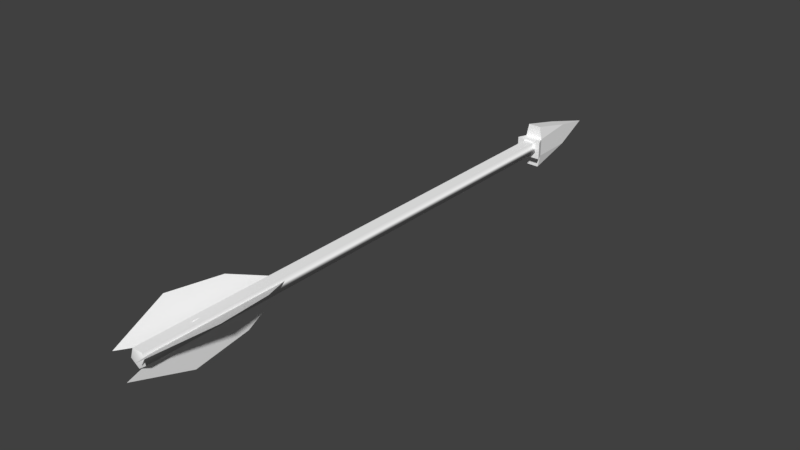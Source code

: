 # Source: arrow.blend  (saved by Blender 2.78.0; exported with 4.5.12 LTS)
import bpy
from mathutils import Matrix  # noqa: F401  (used for matrix-valued properties, if any)

bpy.ops.wm.read_factory_settings(use_empty=True)
scene = bpy.context.scene
scene.name = 'Scene'

# ---- collections
col_collection_1 = bpy.data.collections.new('Collection 1'); scene.collection.children.link(col_collection_1)

# ---- materials (node trees are filled in below, after node groups)
mat_mat_001 = bpy.data.materials.new('Mat.001')
mat_mat_001.alpha_threshold = 0.0
mat_mat_001.use_transparent_shadow = False
mat_mat_001.diffuse_color = (1.0, 1.0, 1.0, 1.0)
mat_mat_001.specular_color = (0.1, 0.1, 0.1)
mat_mat_001.roughness = 0.5
mat_mat_001.specular_intensity = 1.0
mat_mat_002 = bpy.data.materials.new('Mat.002')
mat_mat_002.alpha_threshold = 0.0
mat_mat_002.use_transparent_shadow = False
mat_mat_002.diffuse_color = (1.0, 1.0, 1.0, 1.0)
mat_mat_002.specular_color = (0.1, 0.1, 0.1)
mat_mat_002.roughness = 0.5
mat_mat_002.specular_intensity = 1.0
mat_mat = bpy.data.materials.new('Mat')
mat_mat.alpha_threshold = 0.0
mat_mat.use_transparent_shadow = False
mat_mat.diffuse_color = (1.0, 1.0, 1.0, 1.0)
mat_mat.specular_color = (0.1, 0.1, 0.1)
mat_mat.roughness = 0.5
mat_mat.specular_intensity = 1.0

# ---- material node trees

# ---- world
world_world = bpy.data.worlds.new('World'); scene.world = world_world
world_world.color = (0.05088, 0.05088, 0.05088)
world_world.use_sun_shadow = False
world_world.sun_shadow_jitter_overblur = 0.0
world_world.cycles.sampling_method = 'MANUAL'

# ---- meshes
me_head = bpy.data.meshes.new('Head')
me_head.from_pydata([(-2.778, 108.1, -1.636), (0.0, 119.4, 0.0), (2.688, 108.5, -1.583), (2.253, 96.98, -2.275), (-2.231, 96.98, -2.275), (-2.231, 96.98, 2.275), (2.253, 96.98, 2.275), (2.688, 108.5, 1.583), (-2.778, 108.1, 1.636), (-5.507, 96.98, -1.622), (-5.507, 96.98, 1.622), (5.507, 96.98, 1.622), (5.507, 96.98, -1.622), (-2.231, 94.68, -3.197), (2.253, 94.68, -3.197), (2.253, 94.68, 3.197), (-2.231, 94.68, 3.197)], [], [(0, 1, 2, 3, 4), (5, 6, 7, 1, 8), (9, 4, 5, 10), (7, 2, 1), (7, 11, 12, 2), (0, 8, 1), (4, 9, 0), (3, 12, 11, 6), (2, 12, 3), (0, 9, 10, 8), (6, 11, 7), (8, 10, 5), (13, 14, 15, 16), (4, 13, 16, 5), (3, 14, 13, 4), (6, 15, 14, 3), (5, 16, 15, 6)])
me_head.polygons.foreach_set('use_smooth', [True] * 17)
_k = set([(0, 1), (0, 4), (0, 9), (1, 2), (1, 7), (1, 8), (2, 3), (2, 12), (3, 4), (3, 6), (3, 12), (3, 14), (4, 5), (4, 9), (4, 13), (5, 6), (5, 8), (5, 10), (5, 16), (6, 7), (6, 11), (6, 15), (7, 11), (8, 10), (9, 10), (11, 12), (13, 14), (13, 16), (14, 15), (15, 16)])
me_head.attributes.new('sharp_edge', 'BOOLEAN', 'EDGE').data.foreach_set('value', [ (min(e.vertices), max(e.vertices)) in _k for e in me_head.edges])
_uv = me_head.uv_layers.new(name='UVMap')
_uv.uv.foreach_set('vector', [0.5, 1.0, 0.9755, 0.6545, 0.7939, 0.09549, 0.2061, 0.09549, 0.02447, 0.6545, 0.5, 1.0, 0.9755, 0.6545, 0.7939, 0.09549, 0.2061, 0.09549, 0.02447, 0.6545, 0.0, 0.0, 1.0, 0.0, 1.0, 1.0, 0.0, 1.0, 0.0, 0.0, 1.0, 0.0, 1.0, 1.0, 0.0, 0.0, 1.0, 0.0, 1.0, 1.0, 0.0, 1.0, 0.0, 0.0, 1.0, 0.0, 1.0, 1.0, 0.0, 0.0, 1.0, 0.0, 1.0, 1.0, 0.0, 0.0, 1.0, 0.0, 1.0, 1.0, 0.0, 1.0, 0.0, 0.0, 1.0, 0.0, 1.0, 1.0, 0.0, 0.0, 1.0, 0.0, 1.0, 1.0, 0.0, 1.0, 0.0, 0.0, 1.0, 0.0, 1.0, 1.0, 0.0, 0.0, 1.0, 0.0, 1.0, 1.0, 0.0, 0.0, 1.0, 0.0, 1.0, 1.0, 0.0, 1.0, 0.0, 0.0, 1.0, 0.0, 1.0, 1.0, 0.0, 1.0, 0.0, 0.0, 1.0, 0.0, 1.0, 1.0, 0.0, 1.0, 0.0, 0.0, 1.0, 0.0, 1.0, 1.0, 0.0, 1.0, 0.0, 0.0, 1.0, 0.0, 1.0, 1.0, 0.0, 1.0])
me_head.materials.append(mat_mat_001)
me_head.use_remesh_preserve_volume = False
me_head.use_remesh_preserve_attributes = False
me_head.use_mirror_vertex_groups = False
me_head.update()
me_head.normals_split_custom_set([tuple(v) for v in zip(*[iter([0.002035, 0.08864, -0.9961, 0.002035, 0.08864, -0.9961, 0.002035, 0.08864, -0.9961, 0.002035, 0.08864, -0.9961, 0.002035, 0.08864, -0.9961, 0.002035, 0.08864, 0.9961, 0.002035, 0.08864, 0.9961, 0.002035, 0.08864, 0.9961, 0.002035, 0.08864, 0.9961, 0.002035, 0.08864, 0.9961, 0.0, -1.0, 0.0, 0.0, -1.0, 0.0, 0.0, -1.0, 0.0, 0.0, -1.0, 0.0, 0.9712, 0.2384, 0.0, 0.9712, 0.2384, 0.0, 0.9712, 0.2384, 0.0, 0.9712, 0.2384, 0.0, 0.9712, 0.2384, 0.0, 0.9712, 0.2384, 0.0, 0.9712, 0.2384, 0.0, -0.9712, 0.2384, 0.0, -0.9712, 0.2384, 0.0, -0.9712, 0.2384, 0.0, -0.1954, 0.04672, -0.9796, -0.1954, 0.04672, -0.9796, -0.1954, 0.04672, -0.9796, 0.0, -1.0, 0.0, 0.0, -1.0, 0.0, 0.0, -1.0, 0.0, 0.0, -1.0, 0.0, 0.1966, 0.05158, -0.9791, 0.1966, 0.05158, -0.9791, 0.1966, 0.05158, -0.9791, -0.9712, 0.2384, 0.0, -0.9712, 0.2384, 0.0, -0.9712, 0.2384, 0.0, -0.9712, 0.2384, 0.0, 0.1966, 0.05158, 0.9791, 0.1966, 0.05158, 0.9791, 0.1966, 0.05158, 0.9791, -0.1954, 0.04672, 0.9796, -0.1954, 0.04672, 0.9796, -0.1954, 0.04672, 0.9796, 0.0, -1.0, 0.0, 0.0, -1.0, 0.0, 0.0, -1.0, 0.0, 0.0, -1.0, 0.0, -1.0, -3.789e-08, 0.0, -1.0, -3.789e-08, 0.0, -1.0, -3.789e-08, 0.0, -1.0, -3.789e-08, 0.0, 0.0, 0.372, -0.9282, 0.0, 0.372, -0.9282, 0.0, 0.372, -0.9282, 0.0, 0.372, -0.9282, 1.0, 1.137e-07, 0.0, 1.0, 1.137e-07, 0.0, 1.0, 1.137e-07, 0.0, 1.0, 1.137e-07, 0.0, 0.0, 0.372, 0.9282, 0.0, 0.372, 0.9282, 0.0, 0.372, 0.9282, 0.0, 0.372, 0.9282])] * 3)])
me_body = bpy.data.meshes.new('Body')
me_body.from_pydata([(0.6828, -29.93, -2.101), (2.21, -29.93, 0.0), (0.0, -29.93, 0.0), (0.6828, -29.93, -2.101), (0.6828, 96.7, -2.101), (2.21, 96.7, 0.0), (2.21, -29.93, 0.0), (0.6828, -29.93, 2.101), (0.6828, 96.7, 2.101), (-1.788, 96.7, 1.299), (-1.788, -29.93, 1.299), (-1.788, -29.93, -1.299), (-1.788, 96.7, -1.299), (-1.788, 96.83, -1.299), (0.6828, 96.83, -2.101), (0.6828, -29.93, 2.101), (-1.788, -29.93, 1.299), (-1.788, 96.83, 1.299), (0.6828, 96.83, 2.101), (2.21, 96.83, 0.0), (-1.788, -29.93, -1.299)], [], [(0, 1, 2), (3, 4, 5, 6), (7, 8, 9, 10), (11, 0, 2), (12, 13, 14, 4), (1, 15, 2), (16, 11, 2), (9, 17, 13, 12), (18, 8, 5, 19), (15, 16, 2), (4, 14, 19, 5), (8, 18, 17, 9), (4, 3, 20, 12), (12, 20, 10, 9), (8, 7, 6, 5)])
me_body.polygons.foreach_set('use_smooth', [True] * 15)
_k = set([(0, 1), (0, 11), (1, 15), (3, 6), (3, 20), (6, 7), (7, 10), (10, 20), (11, 16), (13, 14), (13, 17), (14, 19), (15, 16), (17, 18), (18, 19)])
me_body.attributes.new('sharp_edge', 'BOOLEAN', 'EDGE').data.foreach_set('value', [ (min(e.vertices), max(e.vertices)) in _k for e in me_body.edges])
_uv = me_body.uv_layers.new(name='UVMap')
_uv.uv.foreach_set('vector', [0.3455, 0.9755, 0.0, 0.5, 0.5, 0.5, 0.2, 0.0, 0.2, 0.9779, 0.0, 0.9779, 0.0, 0.0, 0.8, 0.0, 0.8, 0.9779, 0.6, 0.9779, 0.6, 0.0, 0.9045, 0.7939, 0.3455, 0.9755, 0.5, 0.5, 0.4, 0.9779, 0.4, 0.9825, 0.2, 0.9825, 0.2, 0.9779, 0.0, 0.5, 0.3455, 0.02447, 0.5, 0.5, 0.9045, 0.2061, 0.9045, 0.7939, 0.5, 0.5, 0.6, 0.9779, 0.6, 0.9825, 0.4, 0.9825, 0.4, 0.9779, 0.8, 0.9825, 0.8, 0.9779, 1.0, 0.9779, 1.0, 0.9825, 0.3455, 0.02447, 0.9045, 0.2061, 0.5, 0.5, 0.2, 0.9779, 0.2, 0.9825, 0.0, 0.9825, 0.0, 0.9779, 0.8, 0.9779, 0.8, 0.9825, 0.6, 0.9825, 0.6, 0.9779, 0.2, 0.9779, 0.2, 0.0, 0.4, 0.0, 0.4, 0.9779, 0.4, 0.9779, 0.4, 0.0, 0.6, 0.0, 0.6, 0.9779, 0.8, 0.9779, 0.8, 0.0, 1.0, 0.0, 1.0, 0.9779])
me_body.materials.append(mat_mat_002)
me_body.use_remesh_preserve_volume = False
me_body.use_remesh_preserve_attributes = False
me_body.use_mirror_vertex_groups = False
me_body.update()
me_body.normals_split_custom_set([tuple(v) for v in zip(*[iter([-0.1382, -0.8944, -0.4253, 0.3618, -0.8944, 0.2628, 0.0, -1.0, -3.286e-07, -0.309, 0.0, -0.9511, -0.309, 5.639e-05, -0.9511, 0.809, 2.802e-05, 0.5878, 0.809, -5.139e-08, 0.5878, 0.809, 0.0, 0.5878, 0.809, 5.639e-05, 0.5878, -1.0, 2.802e-05, 2e-05, -1.0, 0.0002029, 3.207e-05, 0.0, -1.0, 0.0, -0.1382, -0.8944, -0.4253, 0.0, -1.0, -3.286e-07, -1.0, -2.802e-05, -2e-05, -1.0, 2.251e-05, -2.864e-05, 0.809, 0.0, -0.5878, -0.309, 5.639e-05, -0.9511, 0.3618, -0.8944, 0.2628, 0.3618, -0.8944, 0.2629, 0.0, -1.0, -3.286e-07, -0.4472, -0.8944, 2.39e-05, 0.0, -1.0, 0.0, 0.0, -1.0, -3.286e-07, -1.0, 2.802e-05, 2e-05, -0.309, 2.251e-05, 0.9511, -1.0, 2.251e-05, -2.864e-05, -1.0, -2.802e-05, -2e-05, -0.309, 0.0, 0.9511, 0.809, 5.639e-05, 0.5878, 0.809, 2.802e-05, 0.5878, 0.809, 5.139e-08, -0.5878, 0.3618, -0.8944, 0.2629, -0.4472, -0.8944, 2.39e-05, 0.0, -1.0, -3.286e-07, -0.309, 5.639e-05, -0.9511, 0.809, 0.0, -0.5878, 0.809, 5.139e-08, -0.5878, 0.809, 2.802e-05, 0.5878, 0.809, 5.639e-05, 0.5878, -0.309, 0.0, 0.9511, -0.309, 2.251e-05, 0.9511, -1.0, 2.802e-05, 2e-05, -0.309, 5.639e-05, -0.9511, -0.309, 0.0, -0.9511, -1.0, 0.0, -3.195e-05, -1.0, -2.802e-05, -2e-05, -1.0, -2.802e-05, -2e-05, -1.0, 0.0, -3.195e-05, -1.0, 0.0002029, 3.207e-05, -1.0, 2.802e-05, 2e-05, 0.809, 5.639e-05, 0.5878, 0.809, 0.0, 0.5878, 0.809, -5.139e-08, 0.5878, 0.809, 2.802e-05, 0.5878])] * 3)])
me_feather = bpy.data.meshes.new('Feather')
me_feather.from_pydata([(-1.934, -17.17, 0.2388), (3.631, -10.1, 0.0), (3.631, -32.97, 0.0), (0.1916, 8.391, 0.1476), (7.07, -3.34, -0.1476), (9.196, -17.17, -0.2388), (0.7602, -17.17, -1.794), (-1.815, -10.1, 3.144), (-1.815, -32.97, 3.144), (-0.2236, 8.391, 0.09212), (-3.407, -3.34, 6.197), (-4.391, -17.17, 8.083), (1.174, -17.17, 1.555), (-1.815, -10.1, -3.144), (-1.815, -32.97, -3.144), (0.03201, 8.391, -0.2397), (-3.663, -3.34, -6.049), (-4.805, -17.17, -7.844)], [], [(0, 1, 2), (3, 1, 0), (4, 1, 3), (5, 1, 4), (2, 1, 5), (6, 7, 8), (9, 7, 6), (10, 7, 9), (11, 7, 10), (8, 7, 11), (12, 13, 14), (15, 13, 12), (16, 13, 15), (17, 13, 16), (14, 13, 17)])
me_feather.polygons.foreach_set('use_smooth', [True] * 15)
_k = set([(0, 2), (0, 3), (2, 5), (3, 4), (4, 5), (6, 8), (6, 9), (8, 11), (9, 10), (10, 11), (12, 14), (12, 15), (14, 17), (15, 16), (16, 17)])
me_feather.attributes.new('sharp_edge', 'BOOLEAN', 'EDGE').data.foreach_set('value', [ (min(e.vertices), max(e.vertices)) in _k for e in me_feather.edges])
_uv = me_feather.uv_layers.new(name='UVMap')
_uv.uv.foreach_set('vector', [0.6545, 0.9755, 0.5, 0.5, 1.0, 0.5, 0.09549, 0.7939, 0.5, 0.5, 0.6545, 0.9755, 0.09549, 0.2061, 0.5, 0.5, 0.09549, 0.7939, 0.6545, 0.02447, 0.5, 0.5, 0.09549, 0.2061, 1.0, 0.5, 0.5, 0.5, 0.6545, 0.02447, 0.6545, 0.9755, 0.5, 0.5, 1.0, 0.5, 0.09549, 0.7939, 0.5, 0.5, 0.6545, 0.9755, 0.09549, 0.2061, 0.5, 0.5, 0.09549, 0.7939, 0.6545, 0.02447, 0.5, 0.5, 0.09549, 0.2061, 1.0, 0.5, 0.5, 0.5, 0.6545, 0.02447, 0.6545, 0.9755, 0.5, 0.5, 1.0, 0.5, 0.09549, 0.7939, 0.5, 0.5, 0.6545, 0.9755, 0.09549, 0.2061, 0.5, 0.5, 0.09549, 0.7939, 0.6545, 0.02447, 0.5, 0.5, 0.09549, 0.2061, 1.0, 0.5, 0.5, 0.5, 0.6545, 0.02447])
me_feather.materials.append(mat_mat)
me_feather.use_remesh_preserve_volume = False
me_feather.use_remesh_preserve_attributes = False
me_feather.use_mirror_vertex_groups = False
me_feather.update()
me_feather.normals_split_custom_set([tuple(v) for v in zip(*[iter([-0.04287, 1.912e-09, -0.9991, -0.04287, -3.645e-09, -0.9991, -0.04287, 0.0, -0.9991, -0.04287, 3.095e-09, -0.9991, -0.04287, -3.645e-09, -0.9991, -0.04287, 1.912e-09, -0.9991, -0.04287, -5.833e-09, -0.9991, -0.04287, -3.645e-09, -0.9991, -0.04287, 3.095e-09, -0.9991, -0.04287, -4.11e-09, -0.9991, -0.04287, -3.645e-09, -0.9991, -0.04287, -5.833e-09, -0.9991, -0.04287, 0.0, -0.9991, -0.04287, -3.645e-09, -0.9991, -0.04287, -4.11e-09, -0.9991, 0.8867, 7.245e-09, 0.4624, 0.8867, 3.704e-08, 0.4624, 0.8867, 0.0, 0.4624, 0.8867, 4.254e-08, 0.4624, 0.8867, 3.704e-08, 0.4624, 0.8867, 7.245e-09, 0.4624, 0.8867, 5.21e-08, 0.4624, 0.8867, 3.704e-08, 0.4624, 0.8867, 4.254e-08, 0.4624, 0.8867, 1.196e-08, 0.4624, 0.8867, 3.704e-08, 0.4624, 0.8867, 5.21e-08, 0.4624, 0.8867, 0.0, 0.4624, 0.8867, 3.704e-08, 0.4624, 0.8867, 1.196e-08, 0.4624, -0.8438, -6.44e-09, 0.5367, -0.8438, -1.516e-08, 0.5367, -0.8438, 0.0, 0.5367, -0.8438, -6.26e-08, 0.5367, -0.8438, -1.516e-08, 0.5367, -0.8438, -6.44e-09, 0.5367, -0.8438, -6.448e-08, 0.5367, -0.8438, -1.516e-08, 0.5367, -0.8438, -6.26e-08, 0.5367, -0.8438, 2.989e-09, 0.5367, -0.8438, -1.516e-08, 0.5367, -0.8438, -6.448e-08, 0.5367, -0.8438, 0.0, 0.5367, -0.8438, -1.516e-08, 0.5367, -0.8438, 2.989e-09, 0.5367])] * 3)])

# ---- objects
ob_head = bpy.data.objects.new('Head', me_head)
ob_body = bpy.data.objects.new('Body', me_body)
ob_feather = bpy.data.objects.new('Feather', me_feather)

# ---- transforms, parenting, visibility, modifiers, constraints
ob_head.location = (0.0, 0.0, 0.0)
ob_head.rotation_euler = (1.192e-07, 1.571, 0.0)
ob_head.lineart.crease_threshold = 0.0
ob_body.location = (0.0, 0.0, 0.0)
ob_body.rotation_euler = (1.192e-07, 1.571, 0.0)
ob_body.lineart.crease_threshold = 0.0
ob_feather.location = (0.0, 0.0, 0.0)
ob_feather.rotation_euler = (1.192e-07, 1.571, 0.0)
ob_feather.lineart.crease_threshold = 0.0

# ---- collection membership
col_collection_1.objects.link(ob_head)
col_collection_1.objects.link(ob_body)
col_collection_1.objects.link(ob_feather)

# ---- scene / render settings (as saved in the file)
scene.frame_start = 1; scene.frame_end = 250; scene.frame_set(1)
scene.render.engine = 'BLENDER_EEVEE_NEXT'
scene.render.resolution_percentage = 50
scene.render.dither_intensity = 0.0
scene.cycles.use_denoising = False
scene.cycles.samples = 128
scene.cycles.sampling_pattern = 'TABULATED_SOBOL'
scene.cycles.light_sampling_threshold = 0.0
scene.cycles.use_adaptive_sampling = False
scene.cycles.use_light_tree = False
scene.cycles.blur_glossy = 0.0
scene.cycles.sample_clamp_indirect = 0.0
scene.view_settings.view_transform = 'Standard'
bpy.context.view_layer.update()

# ---- added for rendering (the .blend has no active camera and no usable light): camera, sun
cam_auto = bpy.data.cameras.new('AutoCamera')
cam_auto.lens = 50.0
cam_auto.sensor_width = 36.0
cam_auto.clip_end = 2499.12
ob_auto_camera = bpy.data.objects.new('AutoCamera', cam_auto)
scene.collection.objects.link(ob_auto_camera)
ob_auto_camera.location = (142.52, -127.659, 112.076)
ob_auto_camera.rotation_euler = (1.09748, -7.21219e-08, 0.694738)
scene.camera = ob_auto_camera
light_auto_sun = bpy.data.lights.new('AutoSun', 'SUN')
light_auto_sun.energy = 3.0
light_auto_sun.angle = 0.0523599
ob_auto_sun = bpy.data.objects.new('AutoSun', light_auto_sun)
scene.collection.objects.link(ob_auto_sun)
ob_auto_sun.rotation_euler = (0.872665, 0.174533, 0.523599)
bpy.context.view_layer.update()
